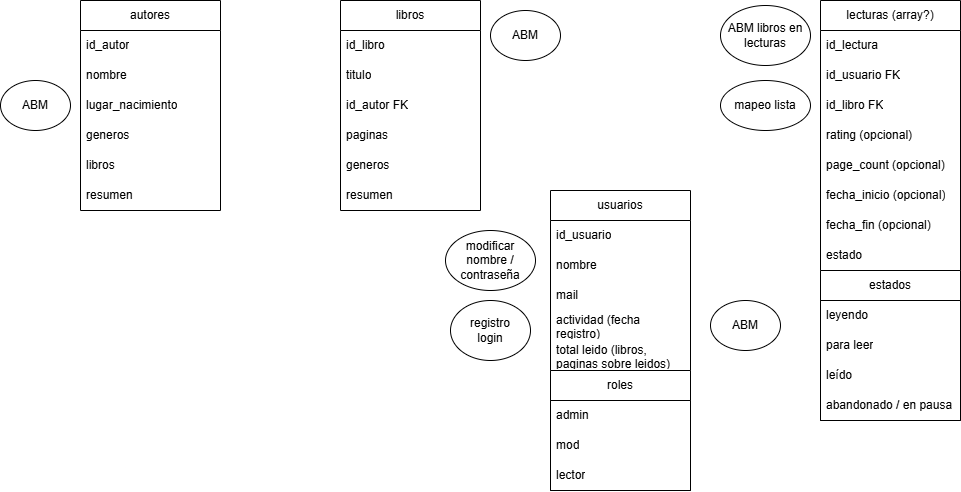

The diagram above was exported from draw.io. Its source (the exported page's mxGraphModel, read from the mxfile embedded in the PNG):
<mxGraphModel dx="2136" dy="554" grid="1" gridSize="10" guides="1" tooltips="1" connect="1" arrows="1" fold="1" page="1" pageScale="1" pageWidth="827" pageHeight="1169" math="0" shadow="0">
  <root>
    <mxCell id="0" />
    <mxCell id="1" parent="0" />
    <mxCell id="OMb7In-ZM_TPoE-RimLO-2" value="libros" style="swimlane;fontStyle=0;childLayout=stackLayout;horizontal=1;startSize=30;horizontalStack=0;resizeParent=1;resizeParentMax=0;resizeLast=0;collapsible=1;marginBottom=0;whiteSpace=wrap;html=1;" vertex="1" parent="1">
      <mxGeometry x="-180" y="10" width="140" height="210" as="geometry" />
    </mxCell>
    <mxCell id="OMb7In-ZM_TPoE-RimLO-3" value="id_libro" style="text;strokeColor=none;fillColor=none;align=left;verticalAlign=middle;spacingLeft=4;spacingRight=4;overflow=hidden;points=[[0,0.5],[1,0.5]];portConstraint=eastwest;rotatable=0;whiteSpace=wrap;html=1;" vertex="1" parent="OMb7In-ZM_TPoE-RimLO-2">
      <mxGeometry y="30" width="140" height="30" as="geometry" />
    </mxCell>
    <mxCell id="OMb7In-ZM_TPoE-RimLO-4" value="titulo" style="text;strokeColor=none;fillColor=none;align=left;verticalAlign=middle;spacingLeft=4;spacingRight=4;overflow=hidden;points=[[0,0.5],[1,0.5]];portConstraint=eastwest;rotatable=0;whiteSpace=wrap;html=1;" vertex="1" parent="OMb7In-ZM_TPoE-RimLO-2">
      <mxGeometry y="60" width="140" height="30" as="geometry" />
    </mxCell>
    <mxCell id="OMb7In-ZM_TPoE-RimLO-5" value="id_autor FK" style="text;strokeColor=none;fillColor=none;align=left;verticalAlign=middle;spacingLeft=4;spacingRight=4;overflow=hidden;points=[[0,0.5],[1,0.5]];portConstraint=eastwest;rotatable=0;whiteSpace=wrap;html=1;" vertex="1" parent="OMb7In-ZM_TPoE-RimLO-2">
      <mxGeometry y="90" width="140" height="30" as="geometry" />
    </mxCell>
    <mxCell id="OMb7In-ZM_TPoE-RimLO-42" value="paginas" style="text;strokeColor=none;fillColor=none;align=left;verticalAlign=middle;spacingLeft=4;spacingRight=4;overflow=hidden;points=[[0,0.5],[1,0.5]];portConstraint=eastwest;rotatable=0;whiteSpace=wrap;html=1;" vertex="1" parent="OMb7In-ZM_TPoE-RimLO-2">
      <mxGeometry y="120" width="140" height="30" as="geometry" />
    </mxCell>
    <mxCell id="OMb7In-ZM_TPoE-RimLO-47" value="generos" style="text;strokeColor=none;fillColor=none;align=left;verticalAlign=middle;spacingLeft=4;spacingRight=4;overflow=hidden;points=[[0,0.5],[1,0.5]];portConstraint=eastwest;rotatable=0;whiteSpace=wrap;html=1;" vertex="1" parent="OMb7In-ZM_TPoE-RimLO-2">
      <mxGeometry y="150" width="140" height="30" as="geometry" />
    </mxCell>
    <mxCell id="OMb7In-ZM_TPoE-RimLO-49" value="resumen" style="text;strokeColor=none;fillColor=none;align=left;verticalAlign=middle;spacingLeft=4;spacingRight=4;overflow=hidden;points=[[0,0.5],[1,0.5]];portConstraint=eastwest;rotatable=0;whiteSpace=wrap;html=1;" vertex="1" parent="OMb7In-ZM_TPoE-RimLO-2">
      <mxGeometry y="180" width="140" height="30" as="geometry" />
    </mxCell>
    <mxCell id="OMb7In-ZM_TPoE-RimLO-6" value="autores" style="swimlane;fontStyle=0;childLayout=stackLayout;horizontal=1;startSize=30;horizontalStack=0;resizeParent=1;resizeParentMax=0;resizeLast=0;collapsible=1;marginBottom=0;whiteSpace=wrap;html=1;" vertex="1" parent="1">
      <mxGeometry x="-440" y="10" width="140" height="210" as="geometry" />
    </mxCell>
    <mxCell id="OMb7In-ZM_TPoE-RimLO-7" value="id_autor" style="text;strokeColor=none;fillColor=none;align=left;verticalAlign=middle;spacingLeft=4;spacingRight=4;overflow=hidden;points=[[0,0.5],[1,0.5]];portConstraint=eastwest;rotatable=0;whiteSpace=wrap;html=1;" vertex="1" parent="OMb7In-ZM_TPoE-RimLO-6">
      <mxGeometry y="30" width="140" height="30" as="geometry" />
    </mxCell>
    <mxCell id="OMb7In-ZM_TPoE-RimLO-8" value="nombre" style="text;strokeColor=none;fillColor=none;align=left;verticalAlign=middle;spacingLeft=4;spacingRight=4;overflow=hidden;points=[[0,0.5],[1,0.5]];portConstraint=eastwest;rotatable=0;whiteSpace=wrap;html=1;" vertex="1" parent="OMb7In-ZM_TPoE-RimLO-6">
      <mxGeometry y="60" width="140" height="30" as="geometry" />
    </mxCell>
    <mxCell id="OMb7In-ZM_TPoE-RimLO-9" value="lugar_nacimiento" style="text;strokeColor=none;fillColor=none;align=left;verticalAlign=middle;spacingLeft=4;spacingRight=4;overflow=hidden;points=[[0,0.5],[1,0.5]];portConstraint=eastwest;rotatable=0;whiteSpace=wrap;html=1;" vertex="1" parent="OMb7In-ZM_TPoE-RimLO-6">
      <mxGeometry y="90" width="140" height="30" as="geometry" />
    </mxCell>
    <mxCell id="OMb7In-ZM_TPoE-RimLO-45" value="generos" style="text;strokeColor=none;fillColor=none;align=left;verticalAlign=middle;spacingLeft=4;spacingRight=4;overflow=hidden;points=[[0,0.5],[1,0.5]];portConstraint=eastwest;rotatable=0;whiteSpace=wrap;html=1;" vertex="1" parent="OMb7In-ZM_TPoE-RimLO-6">
      <mxGeometry y="120" width="140" height="30" as="geometry" />
    </mxCell>
    <mxCell id="OMb7In-ZM_TPoE-RimLO-46" value="libros" style="text;strokeColor=none;fillColor=light-dark(transparent,#000066);align=left;verticalAlign=middle;spacingLeft=4;spacingRight=4;overflow=hidden;points=[[0,0.5],[1,0.5]];portConstraint=eastwest;rotatable=0;whiteSpace=wrap;html=1;" vertex="1" parent="OMb7In-ZM_TPoE-RimLO-6">
      <mxGeometry y="150" width="140" height="30" as="geometry" />
    </mxCell>
    <mxCell id="OMb7In-ZM_TPoE-RimLO-48" value="resumen" style="text;strokeColor=none;fillColor=none;align=left;verticalAlign=middle;spacingLeft=4;spacingRight=4;overflow=hidden;points=[[0,0.5],[1,0.5]];portConstraint=eastwest;rotatable=0;whiteSpace=wrap;html=1;" vertex="1" parent="OMb7In-ZM_TPoE-RimLO-6">
      <mxGeometry y="180" width="140" height="30" as="geometry" />
    </mxCell>
    <mxCell id="OMb7In-ZM_TPoE-RimLO-10" value="usuarios" style="swimlane;fontStyle=0;childLayout=stackLayout;horizontal=1;startSize=30;horizontalStack=0;resizeParent=1;resizeParentMax=0;resizeLast=0;collapsible=1;marginBottom=0;whiteSpace=wrap;html=1;" vertex="1" parent="1">
      <mxGeometry x="30" y="200" width="140" height="300" as="geometry" />
    </mxCell>
    <mxCell id="OMb7In-ZM_TPoE-RimLO-11" value="id_usuario" style="text;strokeColor=none;fillColor=none;align=left;verticalAlign=middle;spacingLeft=4;spacingRight=4;overflow=hidden;points=[[0,0.5],[1,0.5]];portConstraint=eastwest;rotatable=0;whiteSpace=wrap;html=1;" vertex="1" parent="OMb7In-ZM_TPoE-RimLO-10">
      <mxGeometry y="30" width="140" height="30" as="geometry" />
    </mxCell>
    <mxCell id="OMb7In-ZM_TPoE-RimLO-12" value="nombre" style="text;strokeColor=none;fillColor=none;align=left;verticalAlign=middle;spacingLeft=4;spacingRight=4;overflow=hidden;points=[[0,0.5],[1,0.5]];portConstraint=eastwest;rotatable=0;whiteSpace=wrap;html=1;" vertex="1" parent="OMb7In-ZM_TPoE-RimLO-10">
      <mxGeometry y="60" width="140" height="30" as="geometry" />
    </mxCell>
    <mxCell id="OMb7In-ZM_TPoE-RimLO-13" value="mail" style="text;strokeColor=none;fillColor=none;align=left;verticalAlign=middle;spacingLeft=4;spacingRight=4;overflow=hidden;points=[[0,0.5],[1,0.5]];portConstraint=eastwest;rotatable=0;whiteSpace=wrap;html=1;" vertex="1" parent="OMb7In-ZM_TPoE-RimLO-10">
      <mxGeometry y="90" width="140" height="30" as="geometry" />
    </mxCell>
    <mxCell id="OMb7In-ZM_TPoE-RimLO-50" value="actividad (fecha registro)" style="text;strokeColor=none;fillColor=none;align=left;verticalAlign=middle;spacingLeft=4;spacingRight=4;overflow=hidden;points=[[0,0.5],[1,0.5]];portConstraint=eastwest;rotatable=0;whiteSpace=wrap;html=1;" vertex="1" parent="OMb7In-ZM_TPoE-RimLO-10">
      <mxGeometry y="120" width="140" height="30" as="geometry" />
    </mxCell>
    <mxCell id="OMb7In-ZM_TPoE-RimLO-51" value="total leido (libros, paginas sobre leidos)" style="text;strokeColor=none;fillColor=none;align=left;verticalAlign=middle;spacingLeft=4;spacingRight=4;overflow=hidden;points=[[0,0.5],[1,0.5]];portConstraint=eastwest;rotatable=0;whiteSpace=wrap;html=1;" vertex="1" parent="OMb7In-ZM_TPoE-RimLO-10">
      <mxGeometry y="150" width="140" height="30" as="geometry" />
    </mxCell>
    <mxCell id="OMb7In-ZM_TPoE-RimLO-18" value="roles" style="swimlane;fontStyle=0;childLayout=stackLayout;horizontal=1;startSize=30;horizontalStack=0;resizeParent=1;resizeParentMax=0;resizeLast=0;collapsible=1;marginBottom=0;whiteSpace=wrap;html=1;" vertex="1" parent="OMb7In-ZM_TPoE-RimLO-10">
      <mxGeometry y="180" width="140" height="120" as="geometry" />
    </mxCell>
    <mxCell id="OMb7In-ZM_TPoE-RimLO-19" value="admin" style="text;strokeColor=none;fillColor=none;align=left;verticalAlign=middle;spacingLeft=4;spacingRight=4;overflow=hidden;points=[[0,0.5],[1,0.5]];portConstraint=eastwest;rotatable=0;whiteSpace=wrap;html=1;" vertex="1" parent="OMb7In-ZM_TPoE-RimLO-18">
      <mxGeometry y="30" width="140" height="30" as="geometry" />
    </mxCell>
    <mxCell id="OMb7In-ZM_TPoE-RimLO-20" value="mod" style="text;strokeColor=none;fillColor=none;align=left;verticalAlign=middle;spacingLeft=4;spacingRight=4;overflow=hidden;points=[[0,0.5],[1,0.5]];portConstraint=eastwest;rotatable=0;whiteSpace=wrap;html=1;" vertex="1" parent="OMb7In-ZM_TPoE-RimLO-18">
      <mxGeometry y="60" width="140" height="30" as="geometry" />
    </mxCell>
    <mxCell id="OMb7In-ZM_TPoE-RimLO-21" value="lector" style="text;strokeColor=none;fillColor=none;align=left;verticalAlign=middle;spacingLeft=4;spacingRight=4;overflow=hidden;points=[[0,0.5],[1,0.5]];portConstraint=eastwest;rotatable=0;whiteSpace=wrap;html=1;" vertex="1" parent="OMb7In-ZM_TPoE-RimLO-18">
      <mxGeometry y="90" width="140" height="30" as="geometry" />
    </mxCell>
    <mxCell id="OMb7In-ZM_TPoE-RimLO-14" value="lecturas (array?)" style="swimlane;fontStyle=0;childLayout=stackLayout;horizontal=1;startSize=30;horizontalStack=0;resizeParent=1;resizeParentMax=0;resizeLast=0;collapsible=1;marginBottom=0;whiteSpace=wrap;html=1;" vertex="1" parent="1">
      <mxGeometry x="300" y="10" width="140" height="420" as="geometry" />
    </mxCell>
    <mxCell id="OMb7In-ZM_TPoE-RimLO-15" value="id_lectura" style="text;strokeColor=none;fillColor=none;align=left;verticalAlign=middle;spacingLeft=4;spacingRight=4;overflow=hidden;points=[[0,0.5],[1,0.5]];portConstraint=eastwest;rotatable=0;whiteSpace=wrap;html=1;" vertex="1" parent="OMb7In-ZM_TPoE-RimLO-14">
      <mxGeometry y="30" width="140" height="30" as="geometry" />
    </mxCell>
    <mxCell id="OMb7In-ZM_TPoE-RimLO-16" value="id_usuario FK" style="text;strokeColor=none;fillColor=none;align=left;verticalAlign=middle;spacingLeft=4;spacingRight=4;overflow=hidden;points=[[0,0.5],[1,0.5]];portConstraint=eastwest;rotatable=0;whiteSpace=wrap;html=1;" vertex="1" parent="OMb7In-ZM_TPoE-RimLO-14">
      <mxGeometry y="60" width="140" height="30" as="geometry" />
    </mxCell>
    <mxCell id="OMb7In-ZM_TPoE-RimLO-17" value="id_libro FK" style="text;strokeColor=none;fillColor=none;align=left;verticalAlign=middle;spacingLeft=4;spacingRight=4;overflow=hidden;points=[[0,0.5],[1,0.5]];portConstraint=eastwest;rotatable=0;whiteSpace=wrap;html=1;" vertex="1" parent="OMb7In-ZM_TPoE-RimLO-14">
      <mxGeometry y="90" width="140" height="30" as="geometry" />
    </mxCell>
    <mxCell id="OMb7In-ZM_TPoE-RimLO-33" value="rating (opcional)" style="text;strokeColor=none;fillColor=none;align=left;verticalAlign=middle;spacingLeft=4;spacingRight=4;overflow=hidden;points=[[0,0.5],[1,0.5]];portConstraint=eastwest;rotatable=0;whiteSpace=wrap;html=1;" vertex="1" parent="OMb7In-ZM_TPoE-RimLO-14">
      <mxGeometry y="120" width="140" height="30" as="geometry" />
    </mxCell>
    <mxCell id="OMb7In-ZM_TPoE-RimLO-34" value="page_count (opcional)" style="text;strokeColor=none;fillColor=none;align=left;verticalAlign=middle;spacingLeft=4;spacingRight=4;overflow=hidden;points=[[0,0.5],[1,0.5]];portConstraint=eastwest;rotatable=0;whiteSpace=wrap;html=1;" vertex="1" parent="OMb7In-ZM_TPoE-RimLO-14">
      <mxGeometry y="150" width="140" height="30" as="geometry" />
    </mxCell>
    <mxCell id="OMb7In-ZM_TPoE-RimLO-31" value="fecha_inicio (opcional)" style="text;strokeColor=none;fillColor=none;align=left;verticalAlign=middle;spacingLeft=4;spacingRight=4;overflow=hidden;points=[[0,0.5],[1,0.5]];portConstraint=eastwest;rotatable=0;whiteSpace=wrap;html=1;" vertex="1" parent="OMb7In-ZM_TPoE-RimLO-14">
      <mxGeometry y="180" width="140" height="30" as="geometry" />
    </mxCell>
    <mxCell id="OMb7In-ZM_TPoE-RimLO-32" value="fecha_fin (opcional)" style="text;strokeColor=none;fillColor=none;align=left;verticalAlign=middle;spacingLeft=4;spacingRight=4;overflow=hidden;points=[[0,0.5],[1,0.5]];portConstraint=eastwest;rotatable=0;whiteSpace=wrap;html=1;" vertex="1" parent="OMb7In-ZM_TPoE-RimLO-14">
      <mxGeometry y="210" width="140" height="30" as="geometry" />
    </mxCell>
    <mxCell id="OMb7In-ZM_TPoE-RimLO-40" value="estado" style="text;strokeColor=none;fillColor=none;align=left;verticalAlign=middle;spacingLeft=4;spacingRight=4;overflow=hidden;points=[[0,0.5],[1,0.5]];portConstraint=eastwest;rotatable=0;whiteSpace=wrap;html=1;" vertex="1" parent="OMb7In-ZM_TPoE-RimLO-14">
      <mxGeometry y="240" width="140" height="30" as="geometry" />
    </mxCell>
    <mxCell id="OMb7In-ZM_TPoE-RimLO-35" value="estados" style="swimlane;fontStyle=0;childLayout=stackLayout;horizontal=1;startSize=30;horizontalStack=0;resizeParent=1;resizeParentMax=0;resizeLast=0;collapsible=1;marginBottom=0;whiteSpace=wrap;html=1;" vertex="1" parent="OMb7In-ZM_TPoE-RimLO-14">
      <mxGeometry y="270" width="140" height="150" as="geometry" />
    </mxCell>
    <mxCell id="OMb7In-ZM_TPoE-RimLO-36" value="leyendo" style="text;strokeColor=none;fillColor=none;align=left;verticalAlign=middle;spacingLeft=4;spacingRight=4;overflow=hidden;points=[[0,0.5],[1,0.5]];portConstraint=eastwest;rotatable=0;whiteSpace=wrap;html=1;" vertex="1" parent="OMb7In-ZM_TPoE-RimLO-35">
      <mxGeometry y="30" width="140" height="30" as="geometry" />
    </mxCell>
    <mxCell id="OMb7In-ZM_TPoE-RimLO-37" value="para leer" style="text;strokeColor=none;fillColor=none;align=left;verticalAlign=middle;spacingLeft=4;spacingRight=4;overflow=hidden;points=[[0,0.5],[1,0.5]];portConstraint=eastwest;rotatable=0;whiteSpace=wrap;html=1;" vertex="1" parent="OMb7In-ZM_TPoE-RimLO-35">
      <mxGeometry y="60" width="140" height="30" as="geometry" />
    </mxCell>
    <mxCell id="OMb7In-ZM_TPoE-RimLO-38" value="leído" style="text;strokeColor=none;fillColor=none;align=left;verticalAlign=middle;spacingLeft=4;spacingRight=4;overflow=hidden;points=[[0,0.5],[1,0.5]];portConstraint=eastwest;rotatable=0;whiteSpace=wrap;html=1;" vertex="1" parent="OMb7In-ZM_TPoE-RimLO-35">
      <mxGeometry y="90" width="140" height="30" as="geometry" />
    </mxCell>
    <mxCell id="OMb7In-ZM_TPoE-RimLO-41" value="abandonado / en pausa" style="text;strokeColor=none;fillColor=none;align=left;verticalAlign=middle;spacingLeft=4;spacingRight=4;overflow=hidden;points=[[0,0.5],[1,0.5]];portConstraint=eastwest;rotatable=0;whiteSpace=wrap;html=1;" vertex="1" parent="OMb7In-ZM_TPoE-RimLO-35">
      <mxGeometry y="120" width="140" height="30" as="geometry" />
    </mxCell>
    <mxCell id="OMb7In-ZM_TPoE-RimLO-22" value="registro&lt;div&gt;login&lt;/div&gt;" style="ellipse;whiteSpace=wrap;html=1;" vertex="1" parent="1">
      <mxGeometry x="-70" y="310" width="80" height="60" as="geometry" />
    </mxCell>
    <mxCell id="OMb7In-ZM_TPoE-RimLO-27" value="ABM libros en lecturas" style="ellipse;whiteSpace=wrap;html=1;" vertex="1" parent="1">
      <mxGeometry x="200" y="15" width="90" height="60" as="geometry" />
    </mxCell>
    <mxCell id="OMb7In-ZM_TPoE-RimLO-28" value="ABM" style="ellipse;whiteSpace=wrap;html=1;" vertex="1" parent="1">
      <mxGeometry x="-520" y="90" width="70" height="50" as="geometry" />
    </mxCell>
    <mxCell id="OMb7In-ZM_TPoE-RimLO-29" value="ABM" style="ellipse;whiteSpace=wrap;html=1;" vertex="1" parent="1">
      <mxGeometry x="-30" y="20" width="70" height="50" as="geometry" />
    </mxCell>
    <mxCell id="OMb7In-ZM_TPoE-RimLO-30" value="ABM" style="ellipse;whiteSpace=wrap;html=1;" vertex="1" parent="1">
      <mxGeometry x="190" y="310" width="70" height="50" as="geometry" />
    </mxCell>
    <mxCell id="OMb7In-ZM_TPoE-RimLO-43" value="mapeo lista" style="ellipse;whiteSpace=wrap;html=1;" vertex="1" parent="1">
      <mxGeometry x="200" y="90" width="90" height="50" as="geometry" />
    </mxCell>
    <mxCell id="OMb7In-ZM_TPoE-RimLO-44" value="modificar nombre /&lt;div&gt;contraseña&lt;/div&gt;" style="ellipse;whiteSpace=wrap;html=1;fillColor=light-dark(#FFFFFF,#000066);" vertex="1" parent="1">
      <mxGeometry x="-75" y="240" width="90" height="60" as="geometry" />
    </mxCell>
  </root>
</mxGraphModel>